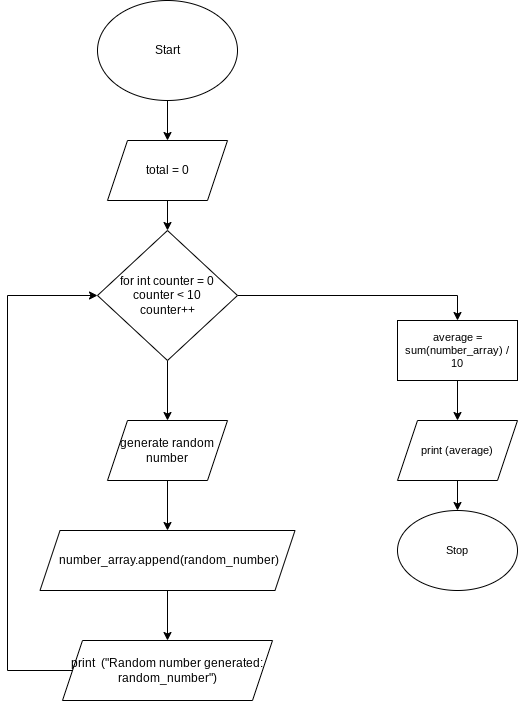

The diagram above was exported from draw.io. Its source (the exported page's mxGraphModel, read from the mxfile embedded in the PNG):
<mxGraphModel dx="1074" dy="741" grid="1" gridSize="10" guides="1" tooltips="1" connect="1" arrows="1" fold="1" page="1" pageScale="1" pageWidth="827" pageHeight="1169" math="0" shadow="0">
  <root>
    <mxCell id="0" />
    <mxCell id="1" parent="0" />
    <mxCell id="5" style="edgeStyle=none;html=1;exitX=0.5;exitY=1;exitDx=0;exitDy=0;" parent="1" source="2" edge="1">
      <mxGeometry relative="1" as="geometry">
        <mxPoint x="320" y="220" as="targetPoint" />
      </mxGeometry>
    </mxCell>
    <mxCell id="2" value="Start" style="ellipse;whiteSpace=wrap;html=1;" parent="1" vertex="1">
      <mxGeometry x="250" y="80" width="140" height="100" as="geometry" />
    </mxCell>
    <mxCell id="29" value="Stop" style="ellipse;whiteSpace=wrap;html=1;fontFamily=Helvetica;fontSize=11;fontColor=default;" parent="1" vertex="1">
      <mxGeometry x="550" y="590" width="120" height="80" as="geometry" />
    </mxCell>
    <mxCell id="88" style="edgeStyle=none;html=1;exitX=0.5;exitY=1;exitDx=0;exitDy=0;" parent="1" source="76" edge="1">
      <mxGeometry relative="1" as="geometry">
        <mxPoint x="320" y="310" as="targetPoint" />
      </mxGeometry>
    </mxCell>
    <mxCell id="76" value="total = 0" style="shape=parallelogram;perimeter=parallelogramPerimeter;whiteSpace=wrap;html=1;fixedSize=1;" parent="1" vertex="1">
      <mxGeometry x="260" y="220" width="120" height="60" as="geometry" />
    </mxCell>
    <mxCell id="101" style="edgeStyle=none;html=1;exitX=0.5;exitY=1;exitDx=0;exitDy=0;entryX=0.5;entryY=0;entryDx=0;entryDy=0;" edge="1" parent="1" source="99" target="100">
      <mxGeometry relative="1" as="geometry" />
    </mxCell>
    <mxCell id="109" style="edgeStyle=orthogonalEdgeStyle;shape=connector;rounded=0;html=1;entryX=0.5;entryY=0;entryDx=0;entryDy=0;labelBackgroundColor=default;fontFamily=Helvetica;fontSize=11;fontColor=default;endArrow=classic;strokeColor=default;" edge="1" parent="1" source="99" target="108">
      <mxGeometry relative="1" as="geometry" />
    </mxCell>
    <mxCell id="99" value="for int counter = 0&lt;br&gt;counter &amp;lt; 10&lt;br&gt;counter++" style="rhombus;whiteSpace=wrap;html=1;" vertex="1" parent="1">
      <mxGeometry x="250" y="310" width="140" height="130" as="geometry" />
    </mxCell>
    <mxCell id="103" value="" style="edgeStyle=none;html=1;" edge="1" parent="1" source="100" target="102">
      <mxGeometry relative="1" as="geometry" />
    </mxCell>
    <mxCell id="100" value="generate random number" style="shape=parallelogram;perimeter=parallelogramPerimeter;whiteSpace=wrap;html=1;fixedSize=1;" vertex="1" parent="1">
      <mxGeometry x="260" y="500" width="120" height="60" as="geometry" />
    </mxCell>
    <mxCell id="106" style="edgeStyle=none;html=1;exitX=0.5;exitY=1;exitDx=0;exitDy=0;" edge="1" parent="1" source="102" target="104">
      <mxGeometry relative="1" as="geometry" />
    </mxCell>
    <mxCell id="102" value="&amp;nbsp;number_array.append(random_number)" style="shape=parallelogram;perimeter=parallelogramPerimeter;whiteSpace=wrap;html=1;fixedSize=1;" vertex="1" parent="1">
      <mxGeometry x="192.5" y="610" width="255" height="60" as="geometry" />
    </mxCell>
    <mxCell id="107" style="edgeStyle=orthogonalEdgeStyle;html=1;exitX=0;exitY=0.5;exitDx=0;exitDy=0;entryX=0;entryY=0.5;entryDx=0;entryDy=0;rounded=0;" edge="1" parent="1" source="104" target="99">
      <mxGeometry relative="1" as="geometry">
        <Array as="points">
          <mxPoint x="160" y="750" />
          <mxPoint x="160" y="375" />
        </Array>
      </mxGeometry>
    </mxCell>
    <mxCell id="104" value="print&amp;nbsp; (&quot;Random number generated: random_number&quot;)" style="shape=parallelogram;perimeter=parallelogramPerimeter;whiteSpace=wrap;html=1;fixedSize=1;" vertex="1" parent="1">
      <mxGeometry x="215" y="720" width="210" height="60" as="geometry" />
    </mxCell>
    <mxCell id="111" style="edgeStyle=orthogonalEdgeStyle;shape=connector;rounded=0;html=1;exitX=0.5;exitY=1;exitDx=0;exitDy=0;labelBackgroundColor=default;fontFamily=Helvetica;fontSize=11;fontColor=default;endArrow=classic;strokeColor=default;" edge="1" parent="1" source="108" target="110">
      <mxGeometry relative="1" as="geometry" />
    </mxCell>
    <mxCell id="108" value="average = sum(number_array) / 10" style="rounded=0;whiteSpace=wrap;html=1;fontFamily=Helvetica;fontSize=11;fontColor=default;" vertex="1" parent="1">
      <mxGeometry x="550" y="400" width="120" height="60" as="geometry" />
    </mxCell>
    <mxCell id="112" style="edgeStyle=orthogonalEdgeStyle;shape=connector;rounded=0;html=1;exitX=0.5;exitY=1;exitDx=0;exitDy=0;labelBackgroundColor=default;fontFamily=Helvetica;fontSize=11;fontColor=default;endArrow=classic;strokeColor=default;" edge="1" parent="1" source="110" target="29">
      <mxGeometry relative="1" as="geometry" />
    </mxCell>
    <mxCell id="110" value="print (average)" style="shape=parallelogram;perimeter=parallelogramPerimeter;whiteSpace=wrap;html=1;fixedSize=1;fontFamily=Helvetica;fontSize=11;fontColor=default;" vertex="1" parent="1">
      <mxGeometry x="550" y="500" width="120" height="60" as="geometry" />
    </mxCell>
  </root>
</mxGraphModel>